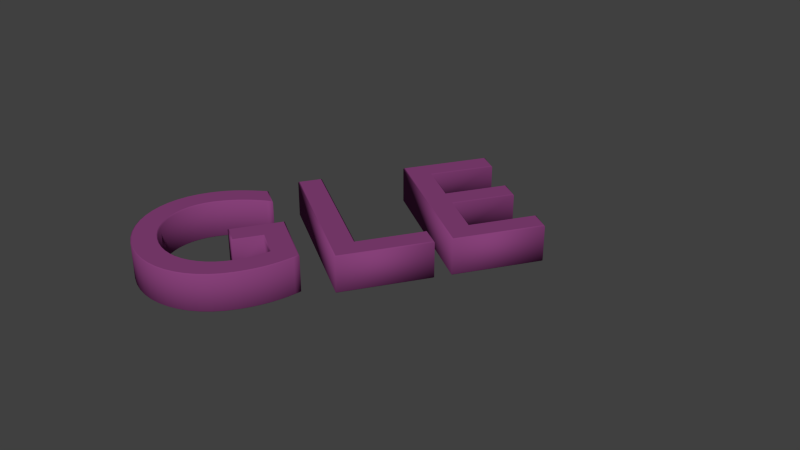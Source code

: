 # Source: Eclipse_GLE.blend  (saved by Blender 2.71.0; exported with 4.5.12 LTS)
import bpy
from mathutils import Matrix  # noqa: F401  (used for matrix-valued properties, if any)

bpy.ops.wm.read_factory_settings(use_empty=True)
scene = bpy.context.scene
scene.name = 'Scene'

# ---- collections
col_collection_1 = bpy.data.collections.new('Collection 1'); scene.collection.children.link(col_collection_1)

# ---- materials (node trees are filled in below, after node groups)
mat_material_gle = bpy.data.materials.new('Material_GLE')
mat_material_gle.alpha_threshold = 0.0
mat_material_gle.use_transparent_shadow = False
mat_material_gle.diffuse_color = (0.2396, 0.05215, 0.1895, 1.0)
mat_material_gle.specular_color = (1.0, 0.6546, 0.9449)
mat_material_gle.roughness = 0.5
mat_material_gle.line_color = (0.0, 0.0, 0.0, 1.0)

# ---- material node trees

# ---- world
world_world = bpy.data.worlds.new('World'); scene.world = world_world
world_world.color = (0.05088, 0.05088, 0.05088)
world_world.use_sun_shadow = False
world_world.sun_shadow_jitter_overblur = 0.0
world_world.cycles.sampling_method = 'MANUAL'
world_world.cycles.sample_map_resolution = 256

# ---- curves / text
txt_text = bpy.data.curves.new('Text', 'FONT')
txt_text.dimensions = '2D'
txt_text.body = 'GLE\n'
txt_text.materials.append(mat_material_gle)
txt_text.use_path_clamp = True
txt_text.bevel_resolution = 0
txt_text.extrude = 0.1
txt_text.bevel_depth = 0.005
txt_text.space_line = 1.1
txt_text.offset_x = -2.961
txt_text.offset_y = -0.311

# ---- objects
ob_text = bpy.data.objects.new('Text', txt_text)

# ---- transforms, parenting, visibility, modifiers, constraints
ob_text.location = (-0.0701, -0.7029, 2.077)
ob_text.rotation_euler = (-3.115, -3.134, 4.125)
ob_text.scale = (1.118, 1.118, 0.9176)
ob_text.lineart.crease_threshold = 0.0

# ---- collection membership
col_collection_1.objects.link(ob_text)

# ---- scene / render settings (as saved in the file)
scene.frame_start = 1; scene.frame_end = 250; scene.frame_set(33)
scene.render.engine = 'BLENDER_EEVEE_NEXT'
scene.render.resolution_percentage = 50
scene.render.dither_intensity = 0.0
scene.cycles.use_denoising = False
scene.cycles.samples = 10
scene.cycles.sampling_pattern = 'TABULATED_SOBOL'
scene.cycles.light_sampling_threshold = 0.0
scene.cycles.use_adaptive_sampling = False
scene.cycles.use_light_tree = False
scene.cycles.blur_glossy = 0.0
scene.cycles.volume_bounces = 1
scene.cycles.pixel_filter_type = 'GAUSSIAN'
scene.cycles.sample_clamp_indirect = 0.0
scene.view_settings.view_transform = 'Standard'
bpy.context.view_layer.update()

# ---- added for rendering (the .blend has no active camera and no usable light): camera, sun
cam_auto = bpy.data.cameras.new('AutoCamera')
cam_auto.lens = 50.0
cam_auto.sensor_width = 36.0
cam_auto.clip_end = 1000.0
ob_auto_camera = bpy.data.objects.new('AutoCamera', cam_auto)
scene.collection.objects.link(ob_auto_camera)
ob_auto_camera.location = (1.86722, -6.02229, 4.50413)
ob_auto_camera.rotation_euler = (1.09748, -7.21219e-08, 0.694738)
scene.camera = ob_auto_camera
light_auto_sun = bpy.data.lights.new('AutoSun', 'SUN')
light_auto_sun.energy = 3.0
light_auto_sun.angle = 0.0523599
ob_auto_sun = bpy.data.objects.new('AutoSun', light_auto_sun)
scene.collection.objects.link(ob_auto_sun)
ob_auto_sun.rotation_euler = (0.872665, 0.174533, 0.523599)
bpy.context.view_layer.update()
